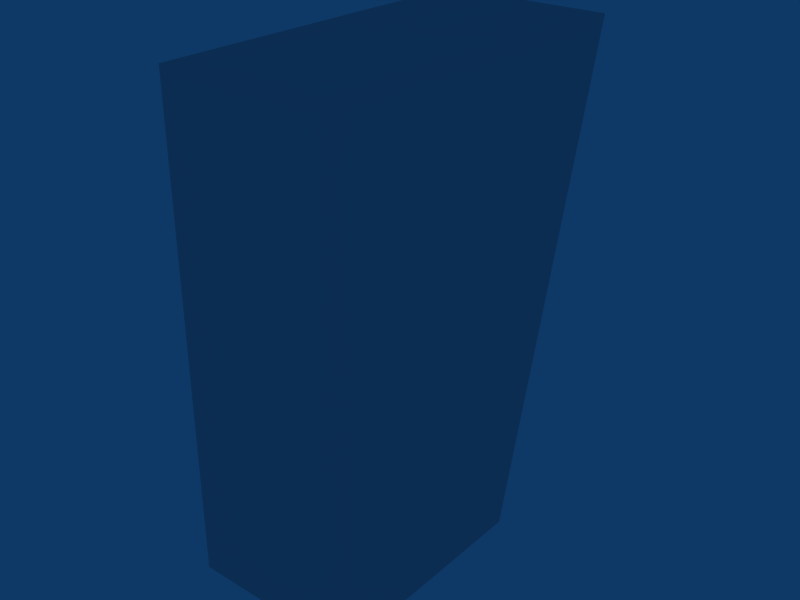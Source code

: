# Source: vehicle.blend  (saved by Blender 2.49.2; exported with 4.5.12 LTS)
import bpy
from mathutils import Matrix  # noqa: F401  (used for matrix-valued properties, if any)

bpy.ops.wm.read_factory_settings(use_empty=True)
scene = bpy.context.scene
scene.name = 'Scene'

# ---- collections
col_collection_5 = bpy.data.collections.new('Collection 5'); scene.collection.children.link(col_collection_5)
col_collection_5.hide_render = True
col_collection_5.hide_viewport = True
col_collection_10 = bpy.data.collections.new('Collection 10'); scene.collection.children.link(col_collection_10)
col_collection_10.hide_render = True
col_collection_10.hide_viewport = True
col_collection_13 = bpy.data.collections.new('Collection 13'); scene.collection.children.link(col_collection_13)

# ---- world
world_world = bpy.data.worlds.new('World'); scene.world = world_world
world_world.color = (0.05656, 0.2208, 0.4)
world_world.use_sun_shadow = False
world_world.sun_shadow_jitter_overblur = 0.0
world_world.cycles.sampling_method = 'MANUAL'
world_world.cycles.sample_map_resolution = 256

# ---- meshes
me_cube_003 = bpy.data.meshes.new('Cube.003')
me_cube_003.from_pydata([(0.2863, 0.173, -0.805), (0.2863, -0.5972, -0.805), (-0.2863, -0.5972, -0.805), (-0.2863, 0.173, -0.805), (0.2863, 0.5972, 0.805), (0.2863, -0.5972, 0.805), (-0.2863, -0.5972, 0.805), (-0.2863, 0.5972, 0.805)], [], [(0, 1, 2, 3), (4, 7, 6, 5), (0, 4, 5, 1), (1, 5, 6, 2), (2, 6, 7, 3), (4, 0, 3, 7)])
_uv = me_cube_003.uv_layers.new(name='UVTex')
_uv.uv.foreach_set('vector', [0.0, 0.0, 1.0, 0.0, 1.0, 1.0, 0.0, 1.0, 0.0, 0.0, 1.0, 0.0, 1.0, 1.0, 0.0, 1.0, 0.0, 0.0, 1.0, 0.0, 1.0, 1.0, 0.0, 1.0, 0.0, 0.0, 1.0, 0.0, 1.0, 1.0, 0.0, 1.0, 0.0, 0.0, 1.0, 0.0, 1.0, 1.0, 0.0, 1.0, 0.0, 0.0, 1.0, 0.0, 1.0, 1.0, 0.0, 1.0])
me_cube_003.use_remesh_preserve_volume = False
me_cube_003.use_remesh_preserve_attributes = False
me_cube_003.use_mirror_vertex_groups = False
me_cube_003.update()

# ---- objects
ob_s_shape = bpy.data.objects.new('s_shape', None)
ob_cam = bpy.data.objects.new('Cam', None)
ob_eye = bpy.data.objects.new('Eye', None)
ob_contrail0 = bpy.data.objects.new('Contrail0', None)
ob_s_a = bpy.data.objects.new('s_a', me_cube_003)

# ---- transforms, parenting, visibility, modifiers, constraints
ob_s_shape.location = (-0.0001017, 0.0, 0.0)
ob_s_shape.lock_rotations_4d = False
ob_s_shape.empty_display_type = 'ARROWS'
ob_s_shape.empty_image_offset = (0.0, 0.0)
ob_s_shape.lineart.crease_threshold = 0.0
ob_cam.location = (-1.0, 0.0, 0.0)
ob_cam.lock_rotations_4d = False
ob_cam.empty_display_type = 'ARROWS'
ob_cam.empty_image_offset = (0.0, 0.0)
ob_cam.lineart.crease_threshold = 0.0
ob_eye.location = (0.0001689, 0.63, 0.2062)
ob_eye.scale = (1.109, 1.109, 1.109)
ob_eye.lock_rotations_4d = False
ob_eye.empty_display_type = 'ARROWS'
ob_eye.empty_image_offset = (0.0, 0.0)
ob_eye.lineart.crease_threshold = 0.0
ob_contrail0.location = (0.0, -0.587, 0.0)
ob_contrail0.scale = (1.109, 1.109, 1.109)
ob_contrail0.lock_rotations_4d = False
ob_contrail0.empty_display_type = 'ARROWS'
ob_contrail0.empty_image_offset = (0.0, 0.0)
ob_contrail0.lineart.crease_threshold = 0.0
ob_s_a.parent = ob_s_shape
ob_s_a.matrix_parent_inverse = Matrix(((1.0, 0.0, 0.0, 0.0001017), (0.0, 1.0, 0.0, 0.0), (0.0, 0.0, 1.0, 0.0), (0.0, 0.0, 0.0, 1.0)))
ob_s_a.location = (0.0, 0.0, 0.0)
ob_s_a.lock_rotations_4d = False
ob_s_a.empty_display_type = 'ARROWS'
ob_s_a.lineart.crease_threshold = 0.0

# ---- collection membership
col_collection_5.objects.link(ob_s_shape)
col_collection_10.objects.link(ob_cam)
col_collection_10.objects.link(ob_eye)
col_collection_10.objects.link(ob_contrail0)
col_collection_13.objects.link(ob_s_a)

# ---- scene / render settings (as saved in the file)
scene.frame_start = 1; scene.frame_end = 250; scene.frame_set(1)
scene.render.engine = 'BLENDER_EEVEE_NEXT'
scene.render.image_settings.file_format = 'JPEG'
scene.render.image_settings.color_mode = 'RGB'
scene.render.image_settings.compression = 90
scene.render.resolution_x = 800
scene.render.resolution_y = 600
scene.render.pixel_aspect_x = 100.0
scene.render.pixel_aspect_y = 100.0
scene.render.fps = 25
scene.render.dither_intensity = 0.0
scene.render.use_compositing = False
scene.render.use_sequencer = False
scene.render.bake_margin = 2
scene.render.bake_bias = 0.0
scene.render.use_stamp_time = False
scene.render.use_stamp_date = False
scene.render.use_stamp_frame = False
scene.render.use_stamp_camera = False
scene.render.use_stamp_scene = False
scene.render.use_stamp_filename = False
scene.render.use_stamp_render_time = False
scene.render.stamp_font_size = 0
scene.cycles.use_denoising = False
scene.cycles.samples = 10
scene.cycles.sampling_pattern = 'TABULATED_SOBOL'
scene.cycles.light_sampling_threshold = 0.0
scene.cycles.use_adaptive_sampling = False
scene.cycles.use_light_tree = False
scene.cycles.blur_glossy = 0.0
scene.cycles.volume_bounces = 1
scene.cycles.pixel_filter_type = 'GAUSSIAN'
scene.cycles.sample_clamp_indirect = 0.0
scene.view_settings.view_transform = 'Raw'
bpy.context.view_layer.update()

# ---- added for rendering (the .blend has no active camera): camera
cam_auto = bpy.data.cameras.new('AutoCamera')
cam_auto.lens = 50.0
cam_auto.sensor_width = 36.0
cam_auto.clip_end = 1000.0
ob_auto_camera = bpy.data.objects.new('AutoCamera', cam_auto)
scene.collection.objects.link(ob_auto_camera)
ob_auto_camera.location = (1.92895, -2.31474, 1.54316)
ob_auto_camera.rotation_euler = (1.09748, -7.21219e-08, 0.694738)
scene.camera = ob_auto_camera
bpy.context.view_layer.update()
